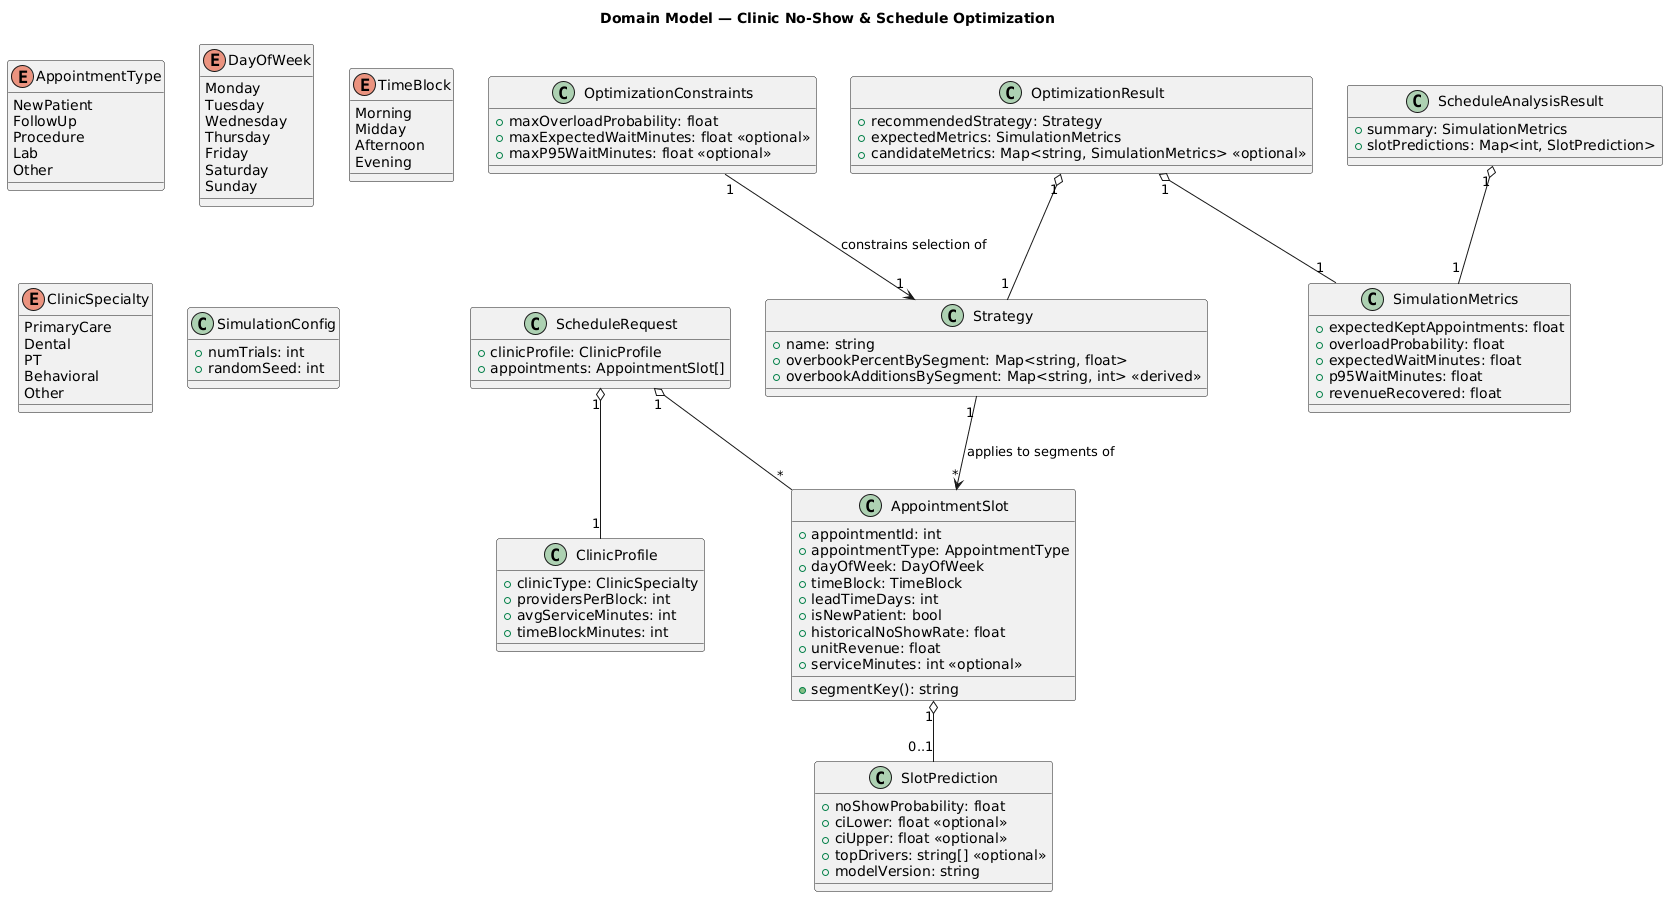

The diagram above was rendered by PlantUML. Its source (embedded in the PNG):
@startuml
title Domain Model — Clinic No-Show & Schedule Optimization

'========================
' Enumerations
'========================
enum AppointmentType {
  NewPatient
  FollowUp
  Procedure
  Lab
  Other
}

enum DayOfWeek {
  Monday
  Tuesday
  Wednesday
  Thursday
  Friday
  Saturday
  Sunday
}

enum TimeBlock {
  Morning
  Midday
  Afternoon
  Evening
}

enum ClinicSpecialty {
  PrimaryCare
  Dental
  PT
  Behavioral
  Other
}

'========================
' Core Entities
'========================
class ClinicProfile {
  +clinicType: ClinicSpecialty
  +providersPerBlock: int
  +avgServiceMinutes: int
  +timeBlockMinutes: int
}

class AppointmentSlot {
  +appointmentId: int
  +appointmentType: AppointmentType
  +dayOfWeek: DayOfWeek
  +timeBlock: TimeBlock
  +leadTimeDays: int
  +isNewPatient: bool
  +historicalNoShowRate: float
  +unitRevenue: float
  +serviceMinutes: int <<optional>>
  +segmentKey(): string
}

class SlotPrediction {
  +noShowProbability: float
  +ciLower: float <<optional>>
  +ciUpper: float <<optional>>
  +topDrivers: string[] <<optional>>
  +modelVersion: string
}

class Strategy {
  +name: string
  +overbookPercentBySegment: Map<string, float>
  +overbookAdditionsBySegment: Map<string, int> <<derived>>
}

class OptimizationConstraints {
  +maxOverloadProbability: float
  +maxExpectedWaitMinutes: float <<optional>>
  +maxP95WaitMinutes: float <<optional>>
}

class SimulationConfig {
  +numTrials: int
  +randomSeed: int
}

class SimulationMetrics {
  +expectedKeptAppointments: float
  +overloadProbability: float
  +expectedWaitMinutes: float
  +p95WaitMinutes: float
  +revenueRecovered: float
}

'========================
' Aggregate Results
'========================
class ScheduleRequest {
  +clinicProfile: ClinicProfile
  +appointments: AppointmentSlot[]
}

class ScheduleAnalysisResult {
  +summary: SimulationMetrics
  +slotPredictions: Map<int, SlotPrediction>
}

class OptimizationResult {
  +recommendedStrategy: Strategy
  +expectedMetrics: SimulationMetrics
  +candidateMetrics: Map<string, SimulationMetrics> <<optional>>
}

'========================
' Relationships
'========================
ScheduleRequest "1" o-- "1" ClinicProfile
ScheduleRequest "1" o-- "*" AppointmentSlot

AppointmentSlot "1" o-- "0..1" SlotPrediction

Strategy "1" --> "*" AppointmentSlot : applies to segments of

OptimizationResult "1" o-- "1" Strategy
OptimizationResult "1" o-- "1" SimulationMetrics

ScheduleAnalysisResult "1" o-- "1" SimulationMetrics

OptimizationConstraints "1" --> "1" Strategy : constrains selection of
@enduml